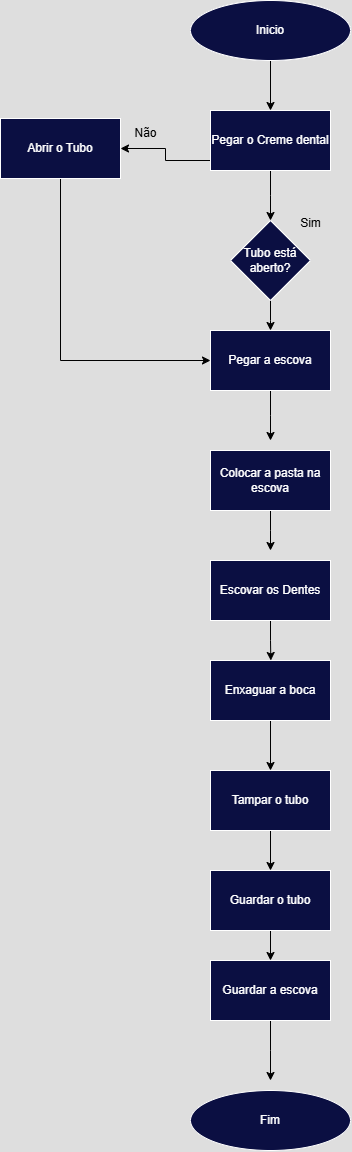

The diagram above was exported from draw.io. Its source (the exported page's mxGraphModel, read from the mxfile embedded in the PNG):
<mxGraphModel dx="863" dy="475" grid="1" gridSize="10" guides="1" tooltips="1" connect="1" arrows="1" fold="1" page="1" pageScale="1" pageWidth="827" pageHeight="1169" math="0" shadow="0">
  <root>
    <mxCell id="0" />
    <mxCell id="1" parent="0" />
    <mxCell id="IXxprPt_ZQ2OfCh4ysAY-2" style="edgeStyle=orthogonalEdgeStyle;rounded=0;orthogonalLoop=1;jettySize=auto;html=1;strokeColor=light-dark(#000000,#000000);" edge="1" parent="1" source="IXxprPt_ZQ2OfCh4ysAY-1" target="IXxprPt_ZQ2OfCh4ysAY-3">
      <mxGeometry relative="1" as="geometry">
        <mxPoint x="420" y="150" as="targetPoint" />
      </mxGeometry>
    </mxCell>
    <mxCell id="IXxprPt_ZQ2OfCh4ysAY-1" value="Inicio" style="ellipse;whiteSpace=wrap;html=1;fillColor=light-dark(#1BA1E2,#0B0F42);fontColor=light-dark(#FFFFFF,#FFFFFF);strokeColor=light-dark(#006EAF,#FFFFFF);" vertex="1" parent="1">
      <mxGeometry x="340" y="50" width="160" height="60" as="geometry" />
    </mxCell>
    <mxCell id="IXxprPt_ZQ2OfCh4ysAY-4" style="edgeStyle=orthogonalEdgeStyle;rounded=0;orthogonalLoop=1;jettySize=auto;html=1;strokeColor=light-dark(#000000,#000000);" edge="1" parent="1" source="IXxprPt_ZQ2OfCh4ysAY-3">
      <mxGeometry relative="1" as="geometry">
        <mxPoint x="420" y="270" as="targetPoint" />
      </mxGeometry>
    </mxCell>
    <mxCell id="IXxprPt_ZQ2OfCh4ysAY-12" style="edgeStyle=orthogonalEdgeStyle;rounded=0;orthogonalLoop=1;jettySize=auto;html=1;exitX=0;exitY=0.75;exitDx=0;exitDy=0;strokeColor=light-dark(#000000,#000000);" edge="1" parent="1" source="IXxprPt_ZQ2OfCh4ysAY-3" target="IXxprPt_ZQ2OfCh4ysAY-10">
      <mxGeometry relative="1" as="geometry">
        <Array as="points">
          <mxPoint x="360" y="210" />
          <mxPoint x="315" y="210" />
          <mxPoint x="315" y="198" />
        </Array>
      </mxGeometry>
    </mxCell>
    <mxCell id="IXxprPt_ZQ2OfCh4ysAY-3" value="Pegar o Creme dental" style="rounded=0;whiteSpace=wrap;html=1;strokeColor=light-dark(#1BA1E2,#FFFFFF);fillColor=light-dark(#1BA1E2,#0B0F42);" vertex="1" parent="1">
      <mxGeometry x="360" y="160" width="120" height="60" as="geometry" />
    </mxCell>
    <mxCell id="IXxprPt_ZQ2OfCh4ysAY-7" style="edgeStyle=orthogonalEdgeStyle;rounded=0;orthogonalLoop=1;jettySize=auto;html=1;strokeColor=light-dark(#000000,#000000);" edge="1" parent="1" source="IXxprPt_ZQ2OfCh4ysAY-5">
      <mxGeometry relative="1" as="geometry">
        <mxPoint x="420" y="380" as="targetPoint" />
      </mxGeometry>
    </mxCell>
    <mxCell id="IXxprPt_ZQ2OfCh4ysAY-5" value="Tubo está aberto?" style="rhombus;whiteSpace=wrap;html=1;fillColor=light-dark(#1BA1E2,#0B0F42);" vertex="1" parent="1">
      <mxGeometry x="380" y="270" width="80" height="80" as="geometry" />
    </mxCell>
    <mxCell id="IXxprPt_ZQ2OfCh4ysAY-6" value="&lt;font style=&quot;color: light-dark(rgb(0, 0, 0), rgb(0, 0, 0));&quot;&gt;Não&lt;/font&gt;" style="text;html=1;align=center;verticalAlign=middle;resizable=0;points=[];autosize=1;" vertex="1" parent="1">
      <mxGeometry x="270" y="168" width="50" height="30" as="geometry" />
    </mxCell>
    <mxCell id="IXxprPt_ZQ2OfCh4ysAY-16" style="edgeStyle=orthogonalEdgeStyle;rounded=0;orthogonalLoop=1;jettySize=auto;html=1;strokeColor=light-dark(#000000,#000000);" edge="1" parent="1" source="IXxprPt_ZQ2OfCh4ysAY-8">
      <mxGeometry relative="1" as="geometry">
        <mxPoint x="420" y="490" as="targetPoint" />
      </mxGeometry>
    </mxCell>
    <mxCell id="IXxprPt_ZQ2OfCh4ysAY-8" value="Pegar a escova" style="whiteSpace=wrap;html=1;strokeColor=light-dark(#FFFFFF,#FFFFFF);fillColor=light-dark(#1BA1E2,#0B0F42);" vertex="1" parent="1">
      <mxGeometry x="360" y="380" width="120" height="60" as="geometry" />
    </mxCell>
    <mxCell id="IXxprPt_ZQ2OfCh4ysAY-15" style="edgeStyle=orthogonalEdgeStyle;rounded=0;orthogonalLoop=1;jettySize=auto;html=1;exitX=0.5;exitY=1;exitDx=0;exitDy=0;entryX=0;entryY=0.5;entryDx=0;entryDy=0;strokeColor=light-dark(#000000,#000000);" edge="1" parent="1" source="IXxprPt_ZQ2OfCh4ysAY-10" target="IXxprPt_ZQ2OfCh4ysAY-8">
      <mxGeometry relative="1" as="geometry" />
    </mxCell>
    <mxCell id="IXxprPt_ZQ2OfCh4ysAY-10" value="Abrir o Tubo" style="whiteSpace=wrap;html=1;fillColor=light-dark(#1BA1E2,#0B0F42);" vertex="1" parent="1">
      <mxGeometry x="150" y="168" width="120" height="60" as="geometry" />
    </mxCell>
    <mxCell id="IXxprPt_ZQ2OfCh4ysAY-18" style="edgeStyle=orthogonalEdgeStyle;rounded=0;orthogonalLoop=1;jettySize=auto;html=1;strokeColor=light-dark(#000000,#000000);" edge="1" parent="1" source="IXxprPt_ZQ2OfCh4ysAY-17">
      <mxGeometry relative="1" as="geometry">
        <mxPoint x="420" y="600" as="targetPoint" />
      </mxGeometry>
    </mxCell>
    <mxCell id="IXxprPt_ZQ2OfCh4ysAY-17" value="Colocar a pasta na escova" style="whiteSpace=wrap;html=1;fillColor=light-dark(#1BA1E2,#0B0F42);" vertex="1" parent="1">
      <mxGeometry x="360" y="500" width="120" height="60" as="geometry" />
    </mxCell>
    <mxCell id="IXxprPt_ZQ2OfCh4ysAY-21" style="edgeStyle=orthogonalEdgeStyle;rounded=0;orthogonalLoop=1;jettySize=auto;html=1;exitX=0.5;exitY=1;exitDx=0;exitDy=0;strokeColor=light-dark(#000000,#000000);" edge="1" parent="1" source="IXxprPt_ZQ2OfCh4ysAY-20">
      <mxGeometry relative="1" as="geometry">
        <mxPoint x="420.3333333333335" y="710" as="targetPoint" />
      </mxGeometry>
    </mxCell>
    <mxCell id="IXxprPt_ZQ2OfCh4ysAY-20" value="Escovar os Dentes" style="whiteSpace=wrap;html=1;fillColor=light-dark(#1BA1E2,#0B0F42);" vertex="1" parent="1">
      <mxGeometry x="360" y="610" width="120" height="60" as="geometry" />
    </mxCell>
    <mxCell id="IXxprPt_ZQ2OfCh4ysAY-24" value="" style="edgeStyle=orthogonalEdgeStyle;rounded=0;orthogonalLoop=1;jettySize=auto;html=1;strokeColor=light-dark(#000000,#000000);" edge="1" parent="1" source="IXxprPt_ZQ2OfCh4ysAY-22" target="IXxprPt_ZQ2OfCh4ysAY-23">
      <mxGeometry relative="1" as="geometry" />
    </mxCell>
    <mxCell id="IXxprPt_ZQ2OfCh4ysAY-22" value="Enxaguar a boca" style="whiteSpace=wrap;html=1;fillColor=light-dark(#1BA1E2,#0B0F42);" vertex="1" parent="1">
      <mxGeometry x="360" y="710" width="120" height="60" as="geometry" />
    </mxCell>
    <mxCell id="IXxprPt_ZQ2OfCh4ysAY-27" value="" style="edgeStyle=orthogonalEdgeStyle;rounded=0;orthogonalLoop=1;jettySize=auto;html=1;strokeColor=light-dark(#000000,#000000);" edge="1" parent="1" source="IXxprPt_ZQ2OfCh4ysAY-23" target="IXxprPt_ZQ2OfCh4ysAY-26">
      <mxGeometry relative="1" as="geometry" />
    </mxCell>
    <mxCell id="IXxprPt_ZQ2OfCh4ysAY-23" value="Tampar o tubo" style="whiteSpace=wrap;html=1;fillColor=light-dark(#1BA1E2,#0B0F42);" vertex="1" parent="1">
      <mxGeometry x="360" y="820" width="120" height="60" as="geometry" />
    </mxCell>
    <mxCell id="IXxprPt_ZQ2OfCh4ysAY-29" value="" style="edgeStyle=orthogonalEdgeStyle;rounded=0;orthogonalLoop=1;jettySize=auto;html=1;strokeColor=light-dark(#000000,#000000);" edge="1" parent="1" source="IXxprPt_ZQ2OfCh4ysAY-26" target="IXxprPt_ZQ2OfCh4ysAY-28">
      <mxGeometry relative="1" as="geometry" />
    </mxCell>
    <mxCell id="IXxprPt_ZQ2OfCh4ysAY-26" value="Guardar o tubo" style="whiteSpace=wrap;html=1;fillColor=light-dark(#1BA1E2,#0B0F42);" vertex="1" parent="1">
      <mxGeometry x="360" y="920" width="120" height="60" as="geometry" />
    </mxCell>
    <mxCell id="IXxprPt_ZQ2OfCh4ysAY-33" style="edgeStyle=orthogonalEdgeStyle;rounded=0;orthogonalLoop=1;jettySize=auto;html=1;strokeColor=light-dark(#000000,#000000);" edge="1" parent="1" source="IXxprPt_ZQ2OfCh4ysAY-28">
      <mxGeometry relative="1" as="geometry">
        <mxPoint x="420" y="1130" as="targetPoint" />
      </mxGeometry>
    </mxCell>
    <mxCell id="IXxprPt_ZQ2OfCh4ysAY-28" value="Guardar a escova" style="whiteSpace=wrap;html=1;fillColor=light-dark(#1BA1E2,#0B0F42);" vertex="1" parent="1">
      <mxGeometry x="360" y="1010" width="120" height="60" as="geometry" />
    </mxCell>
    <mxCell id="IXxprPt_ZQ2OfCh4ysAY-31" value="Inicio" style="ellipse;whiteSpace=wrap;html=1;fillColor=light-dark(#1BA1E2,#0B0F42);fontColor=light-dark(#FFFFFF,#FFFFFF);strokeColor=light-dark(#006EAF,#FFFFFF);" vertex="1" parent="1">
      <mxGeometry x="340" y="50" width="160" height="60" as="geometry" />
    </mxCell>
    <mxCell id="IXxprPt_ZQ2OfCh4ysAY-32" value="Fim" style="ellipse;whiteSpace=wrap;html=1;fillColor=light-dark(#1BA1E2,#0B0F42);fontColor=light-dark(#FFFFFF,#FFFFFF);strokeColor=light-dark(#006EAF,#FFFFFF);" vertex="1" parent="1">
      <mxGeometry x="340" y="1140" width="160" height="60" as="geometry" />
    </mxCell>
    <mxCell id="IXxprPt_ZQ2OfCh4ysAY-34" value="&lt;font style=&quot;color: light-dark(rgb(0, 0, 0), rgb(0, 0, 0));&quot;&gt;Sim&lt;/font&gt;" style="text;html=1;align=center;verticalAlign=middle;resizable=0;points=[];autosize=1;strokeColor=none;fillColor=none;" vertex="1" parent="1">
      <mxGeometry x="440" y="258" width="40" height="30" as="geometry" />
    </mxCell>
  </root>
</mxGraphModel>